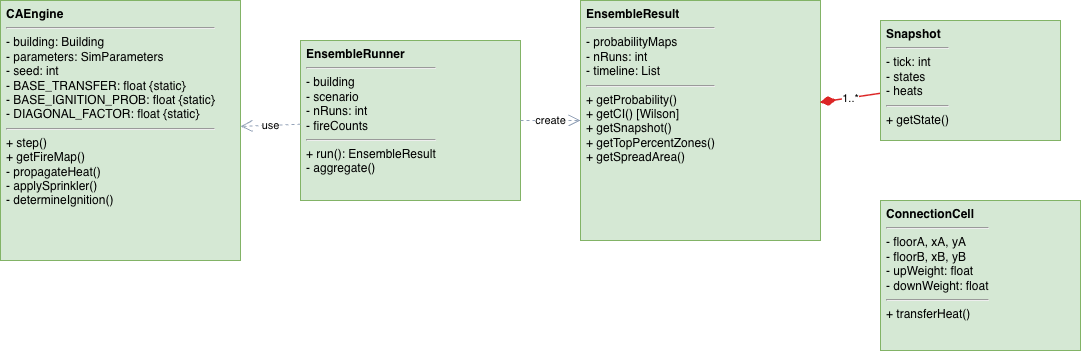

The diagram above was exported from draw.io. Its source (the exported page's mxGraphModel, read from the mxfile embedded in the PNG):
<mxGraphModel dx="1542" dy="838" grid="1" gridSize="10" guides="1" tooltips="1" connect="1" arrows="1" fold="1" page="1" pageScale="1" pageWidth="1150" pageHeight="450" math="0" shadow="0">
  <root>
    <mxCell id="0" />
    <mxCell id="1" parent="0" />
    <mxCell id="2" parent="1" style="rounded=0;whiteSpace=wrap;html=1;fillColor=#d5e8d4;strokeColor=#82b366;verticalAlign=top;align=left;spacingLeft=4;" value="&lt;b&gt;CAEngine&lt;/b&gt;&lt;hr/&gt;- building: Building&lt;br/&gt;- parameters: SimParameters&lt;br/&gt;- seed: int&lt;br/&gt;- BASE_TRANSFER: float {static}&lt;br/&gt;- BASE_IGNITION_PROB: float {static}&lt;br/&gt;- DIAGONAL_FACTOR: float {static}&lt;hr/&gt;+ step()&lt;br/&gt;+ getFireMap()&lt;br/&gt;- propagateHeat()&lt;br/&gt;- applySprinkler()&lt;br/&gt;- determineIgnition()" vertex="1">
      <mxGeometry height="260" width="240" x="40" y="40" as="geometry" />
    </mxCell>
    <mxCell id="3" parent="1" style="rounded=0;whiteSpace=wrap;html=1;fillColor=#d5e8d4;strokeColor=#82b366;verticalAlign=top;align=left;spacingLeft=4;" value="&lt;b&gt;EnsembleRunner&lt;/b&gt;&lt;hr/&gt;- building&lt;br/&gt;- scenario&lt;br/&gt;- nRuns: int&lt;br/&gt;- fireCounts&lt;hr/&gt;+ run(): EnsembleResult&lt;br/&gt;- aggregate()" vertex="1">
      <mxGeometry height="160" width="220" x="340" y="80" as="geometry" />
    </mxCell>
    <mxCell id="4" parent="1" style="rounded=0;whiteSpace=wrap;html=1;fillColor=#d5e8d4;strokeColor=#82b366;verticalAlign=top;align=left;spacingLeft=4;" value="&lt;b&gt;EnsembleResult&lt;/b&gt;&lt;hr/&gt;- probabilityMaps&lt;br/&gt;- nRuns: int&lt;br/&gt;- timeline: List&lt;Snapshot&gt;&lt;hr/&gt;+ getProbability()&lt;br/&gt;+ getCI() [Wilson]&lt;br/&gt;+ getSnapshot()&lt;br/&gt;+ getTopPercentZones()&lt;br/&gt;+ getSpreadArea()" vertex="1">
      <mxGeometry height="240" width="240" x="620" y="40" as="geometry" />
    </mxCell>
    <mxCell id="5" parent="1" style="rounded=0;whiteSpace=wrap;html=1;fillColor=#d5e8d4;strokeColor=#82b366;verticalAlign=top;align=left;spacingLeft=4;" value="&lt;b&gt;Snapshot&lt;/b&gt;&lt;hr/&gt;- tick: int&lt;br/&gt;- states&lt;br/&gt;- heats&lt;hr/&gt;+ getState()" vertex="1">
      <mxGeometry height="120" width="180" x="920" y="60" as="geometry" />
    </mxCell>
    <mxCell id="6" parent="1" style="rounded=0;whiteSpace=wrap;html=1;fillColor=#d5e8d4;strokeColor=#82b366;verticalAlign=top;align=left;spacingLeft=4;" value="&lt;b&gt;ConnectionCell&lt;/b&gt;&lt;hr/&gt;- floorA, xA, yA&lt;br/&gt;- floorB, xB, yB&lt;br/&gt;- upWeight: float&lt;br/&gt;- downWeight: float&lt;hr/&gt;+ transferHeat()" vertex="1">
      <mxGeometry height="150" width="200" x="920" y="240" as="geometry" />
    </mxCell>
    <mxCell id="7" edge="1" parent="1" source="3" style="endArrow=open;endSize=10;dashed=1;html=1;strokeColor=#94a3b8;strokeWidth=1;" target="2" value="use">
      <mxGeometry relative="1" as="geometry" />
    </mxCell>
    <mxCell id="8" edge="1" parent="1" source="3" style="endArrow=open;endSize=10;dashed=1;html=1;strokeColor=#94a3b8;strokeWidth=1;" target="4" value="create">
      <mxGeometry relative="1" as="geometry" />
    </mxCell>
    <mxCell id="9" edge="1" parent="1" source="4" style="startArrow=diamondThin;startFill=1;startSize=12;endArrow=none;html=1;strokeColor=#dc2626;strokeWidth=1.5;" target="5" value="1..*">
      <mxGeometry relative="1" as="geometry" />
    </mxCell>
  </root>
</mxGraphModel>